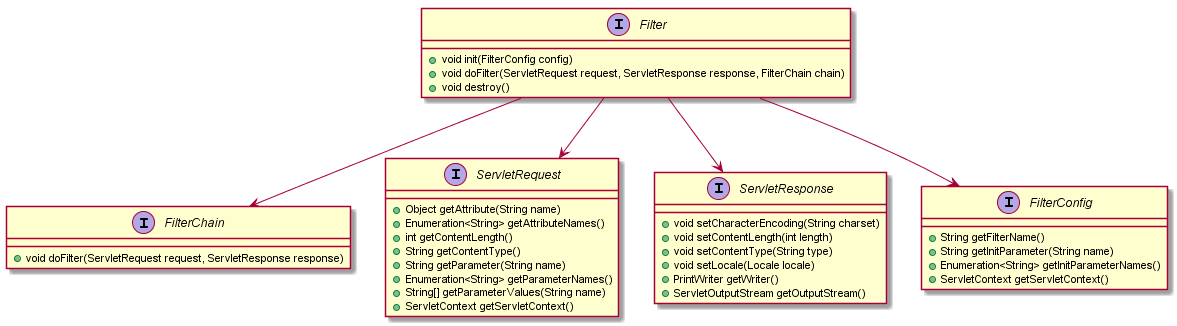

The diagram above was rendered by PlantUML. Its source (embedded in the PNG):
@startuml
interface Filter {
  + void init(FilterConfig config)
  + void doFilter(ServletRequest request, ServletResponse response, FilterChain chain)
  + void destroy()
}

interface FilterChain {
  + void doFilter(ServletRequest request, ServletResponse response)
}


interface ServletRequest {
   + Object getAttribute(String name)
   + Enumeration<String> getAttributeNames()
   + int getContentLength()
   + String getContentType()
   + String getParameter(String name)
   + Enumeration<String> getParameterNames()
   + String[] getParameterValues(String name)
   + ServletContext getServletContext()
}


interface ServletResponse {
   + void setCharacterEncoding(String charset)
   + void setContentLength(int length)
   + void setContentType(String type)
   + void setLocale(Locale locale)
   + PrintWriter getWriter()
   + ServletOutputStream getOutputStream()
}

interface FilterConfig {
   + String getFilterName()
   + String getInitParameter(String name)
   + Enumeration<String> getInitParameterNames()
   + ServletContext getServletContext()
}

Filter --> FilterChain
Filter --> ServletRequest
Filter --> ServletResponse
Filter --> FilterConfig
@enduml